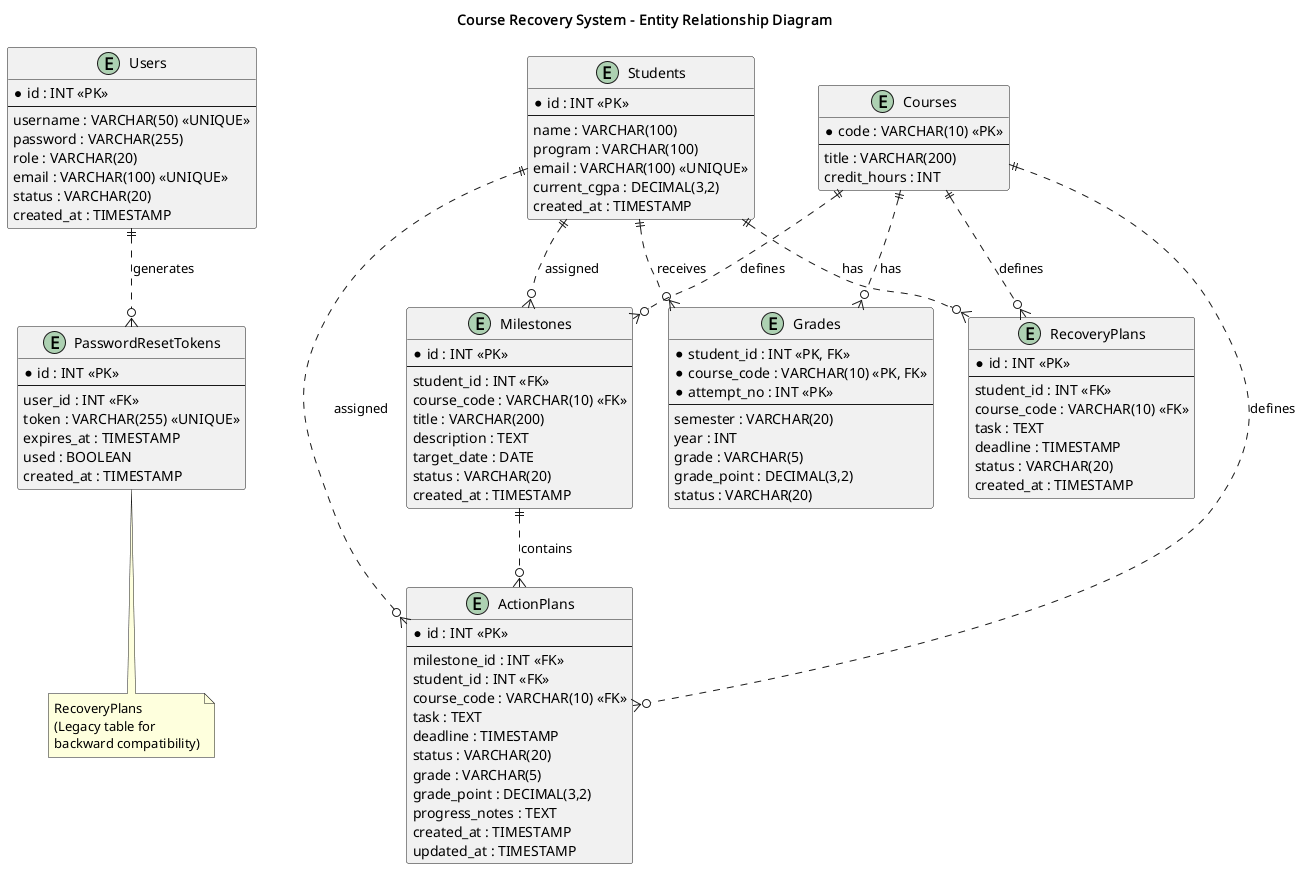

The diagram above was rendered by PlantUML. Its source (embedded in the PNG):
@startuml erd
title Course Recovery System - Entity Relationship Diagram

entity Users {
  *id : INT <<PK>>
  --
  username : VARCHAR(50) <<UNIQUE>>
  password : VARCHAR(255)
  role : VARCHAR(20)
  email : VARCHAR(100) <<UNIQUE>>
  status : VARCHAR(20)
  created_at : TIMESTAMP
}

entity Students {
  *id : INT <<PK>>
  --
  name : VARCHAR(100)
  program : VARCHAR(100)
  email : VARCHAR(100) <<UNIQUE>>
  current_cgpa : DECIMAL(3,2)
  created_at : TIMESTAMP
}

entity Courses {
  *code : VARCHAR(10) <<PK>>
  --
  title : VARCHAR(200)
  credit_hours : INT
}

entity Grades {
  *student_id : INT <<PK, FK>>
  *course_code : VARCHAR(10) <<PK, FK>>
  *attempt_no : INT <<PK>>
  --
  semester : VARCHAR(20)
  year : INT
  grade : VARCHAR(5)
  grade_point : DECIMAL(3,2)
  status : VARCHAR(20)
}

entity Milestones {
  *id : INT <<PK>>
  --
  student_id : INT <<FK>>
  course_code : VARCHAR(10) <<FK>>
  title : VARCHAR(200)
  description : TEXT
  target_date : DATE
  status : VARCHAR(20)
  created_at : TIMESTAMP
}

entity ActionPlans {
  *id : INT <<PK>>
  --
  milestone_id : INT <<FK>>
  student_id : INT <<FK>>
  course_code : VARCHAR(10) <<FK>>
  task : TEXT
  deadline : TIMESTAMP
  status : VARCHAR(20)
  grade : VARCHAR(5)
  grade_point : DECIMAL(3,2)
  progress_notes : TEXT
  created_at : TIMESTAMP
  updated_at : TIMESTAMP
}

entity RecoveryPlans {
  *id : INT <<PK>>
  --
  student_id : INT <<FK>>
  course_code : VARCHAR(10) <<FK>>
  task : TEXT
  deadline : TIMESTAMP
  status : VARCHAR(20)
  created_at : TIMESTAMP
}

entity PasswordResetTokens {
  *id : INT <<PK>>
  --
  user_id : INT <<FK>>
  token : VARCHAR(255) <<UNIQUE>>
  expires_at : TIMESTAMP
  used : BOOLEAN
  created_at : TIMESTAMP
}

' Relationships
Users ||..o{ PasswordResetTokens : "generates"
Students ||..o{ Grades : "receives"
Courses ||..o{ Grades : "has"
Students ||..o{ Milestones : "assigned"
Courses ||..o{ Milestones : "defines"
Students ||..o{ ActionPlans : "assigned"
Courses ||..o{ ActionPlans : "defines"
Milestones ||..o{ ActionPlans : "contains"
Students ||..o{ RecoveryPlans : "has"
Courses ||..o{ RecoveryPlans : "defines"

note bottom: RecoveryPlans\n(Legacy table for\nbackward compatibility)

@enduml